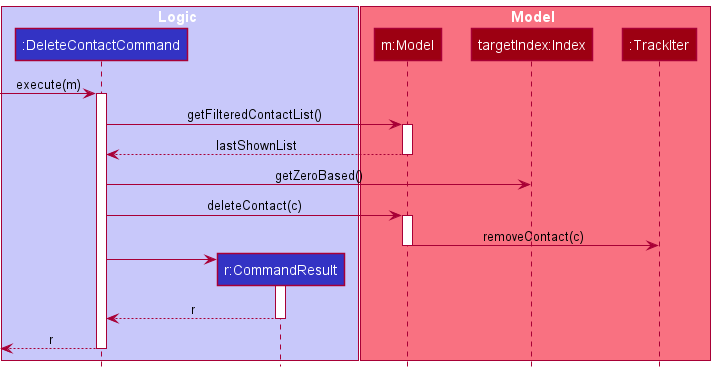

The diagram above was rendered by PlantUML. Its source (embedded in the PNG):
@startuml
!include style.puml

box Logic LOGIC_COLOR_T1
participant ":DeleteContactCommand" as DeleteContactCommand LOGIC_COLOR
participant "r:CommandResult" as CommandResult LOGIC_COLOR
end box

box Model MODEL_COLOR_T1
participant "m:Model" as Model MODEL_COLOR
participant "targetIndex:Index" as index MODEL_COLOR
participant ":TrackIter" as TrackIter MODEL_COLOR
end box

[-> DeleteContactCommand : execute(m)
activate DeleteContactCommand

DeleteContactCommand -> Model : getFilteredContactList()
activate Model

Model --> DeleteContactCommand : lastShownList
deactivate Model

DeleteContactCommand -> index : getZeroBased()


DeleteContactCommand -> Model : deleteContact(c)
activate Model

Model -> TrackIter : removeContact(c)

deactivate Model

create CommandResult
DeleteContactCommand -> CommandResult
activate CommandResult

CommandResult --> DeleteContactCommand : r
deactivate CommandResult

[<--DeleteContactCommand : r
deactivate DeleteContactCommand

@enduml